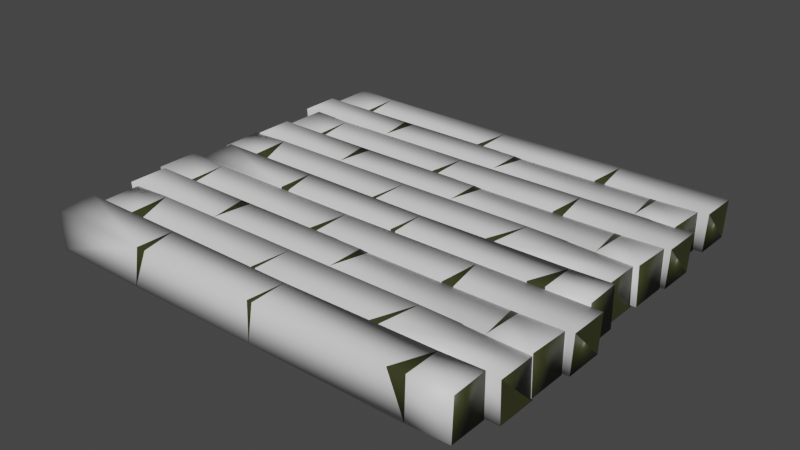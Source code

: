 # Source: chairSeat_bamboo.blend  (saved by Blender 3.4.6; exported with 4.5.12 LTS)
import bpy
from mathutils import Matrix  # noqa: F401  (used for matrix-valued properties, if any)

bpy.ops.wm.read_factory_settings(use_empty=True)
scene = bpy.context.scene
scene.name = 'Scene'

# ---- collections
col_collection_1 = bpy.data.collections.new('Collection 1'); scene.collection.children.link(col_collection_1)

# ---- materials (node trees are filled in below, after node groups)
mat_bamboo = bpy.data.materials.new('bamboo')
mat_bamboo.use_transparent_shadow = False
mat_bamboodark = bpy.data.materials.new('bambooDark')
mat_bamboodark.use_transparent_shadow = False
mat_bamboodark.diffuse_color = (0.0349, 0.03891, 0.01007, 1.0)

# ---- material node trees
mat_bamboo.use_nodes = True; mat_bamboo.node_tree.nodes.clear()
_N = mat_bamboo.node_tree.nodes; _L = mat_bamboo.node_tree.links
n0 = _N.new('ShaderNodeBsdfPrincipled'); n0.name = 'Principled BSDF'; n0.location = (10, 300)
n0.distribution = 'GGX'
n0.subsurface_method = 'RANDOM_WALK_SKIN'
n0.inputs[27].default_value = (0.0, 0.0, 0.0, 1.0)
n0.inputs[28].default_value = 1.0
n1 = _N.new('ShaderNodeOutputMaterial'); n1.name = 'Material Output'; n1.location = (320, 270)
_L.new(n0.outputs[0], n1.inputs[0])
n1.is_active_output = True
mat_bamboodark.use_nodes = True; mat_bamboodark.node_tree.nodes.clear()
_N = mat_bamboodark.node_tree.nodes; _L = mat_bamboodark.node_tree.links
n0 = _N.new('ShaderNodeBsdfPrincipled'); n0.name = 'Principled BSDF'; n0.location = (10, 300)
n0.distribution = 'GGX'
n0.subsurface_method = 'RANDOM_WALK_SKIN'
n0.inputs[0].default_value = (0.0349, 0.03891, 0.01007, 1.0)
n0.inputs[27].default_value = (0.0, 0.0, 0.0, 1.0)
n0.inputs[28].default_value = 1.0
n1 = _N.new('ShaderNodeOutputMaterial'); n1.name = 'Material Output'; n1.location = (320, 270)
_L.new(n0.outputs[0], n1.inputs[0])
n1.is_active_output = True

# ---- world
world_world = bpy.data.worlds.new('World'); scene.world = world_world
world_world.use_nodes = True; world_world.node_tree.nodes.clear()
_N = world_world.node_tree.nodes; _L = world_world.node_tree.links
n0 = _N.new('ShaderNodeOutputWorld'); n0.name = 'World Output'; n0.location = (300, 300)
n1 = _N.new('ShaderNodeBackground'); n1.name = 'Background'; n1.location = (10, 300)
n1.inputs[0].default_value = (0.05088, 0.05088, 0.05088, 1.0)
_L.new(n1.outputs[0], n0.inputs[0])
n0.is_active_output = True
world_world.color = (0.05088, 0.05088, 0.05088)
world_world.use_sun_shadow = False
world_world.sun_shadow_jitter_overblur = 0.0

# ---- meshes
me_cube_010 = bpy.data.meshes.new('Cube.010')
me_cube_010.from_pydata([(-0.1672, 0.1983, -0.02326), (-0.1766, 0.1582, 0.01349), (0.1047, 0.1584, 0.01428), (0.1046, 0.159, -0.02369), (-0.0406, 0.1588, 0.0133), (-0.1838, 0.1991, -0.0226), (-0.0352, 0.197, -0.02223), (0.2051, 0.1586, -0.02178), (0.2052, 0.1974, -0.02232), (0.2065, 0.1592, 0.01562), (0.2066, 0.1979, 0.01508), (-0.1835, 0.1591, -0.02377), (-0.1822, 0.1982, 0.0145), (-0.03031, 0.1974, -0.0226), (-0.03287, 0.1968, 0.01455), (-0.03208, 0.1583, 0.01399), (-0.02951, 0.1589, -0.02316), (0.09794, 0.1982, -0.02309), (0.09805, 0.1976, 0.01488), (0.08882, 0.1979, -0.02269), (-0.1831, 0.1582, 0.01351), (0.09377, 0.1584, 0.01426), (-0.2217, 0.1985, 0.0158), (-0.2225, 0.1585, 0.01481), (-0.2229, 0.1594, -0.02247), (-0.2233, 0.1994, -0.0213)], [], [(12, 4, 14), (11, 6, 16), (16, 19, 3), (18, 15, 21), (9, 3, 7), (18, 9, 10), (17, 10, 8), (7, 17, 8), (18, 13, 14), (16, 1, 11), (12, 1, 4), (11, 0, 6), (16, 13, 19), (18, 14, 15), (9, 2, 3), (18, 2, 9), (17, 18, 10), (7, 3, 17), (18, 19, 13), (16, 4, 1), (3, 21, 16), (21, 15, 16), (14, 6, 12), (6, 0, 12), (8, 9, 7), (15, 4, 16), (13, 6, 14), (17, 19, 18), (2, 21, 3), (11, 5, 0), (0, 5, 12), (19, 17, 3), (4, 15, 14), (8, 10, 9), (16, 6, 13), (20, 1, 12), (20, 11, 1), (21, 2, 18), (20, 12, 22, 23), (11, 20, 23, 24), (22, 25, 24), (24, 23, 22), (5, 11, 24, 25), (12, 5, 25, 22)])
me_cube_010.polygons.foreach_set('use_smooth', [1, 1, 1, 1, 1, 1, 1, 1, 1, 1, 1, 1, 1, 1, 1, 1, 1, 1, 1, 1, 1, 1, 1, 1, 1, 1, 1, 1, 1, 1, 1, 1, 1, 0, 1, 1, 1, 1, 1, 1, 1, 1, 1, 1])
me_cube_010.polygons.foreach_set('material_index', [0, 0, 0, 0, 0, 0, 0, 0, 0, 0, 0, 0, 0, 0, 0, 0, 0, 0, 0, 0, 0, 0, 0, 0, 1, 1, 1, 1, 1, 1, 1, 1, 1, 1, 1, 1, 1, 1, 0, 0, 1, 1, 0, 0])
me_cube_010.materials.append(mat_bamboo)
me_cube_010.materials.append(mat_bamboodark)
me_cube_010.update()
me_cube_010.normals_split_custom_set([tuple(v) for v in zip(*[iter([0.3027, 0.6551, 0.6923, -0.05923, -0.7087, 0.703, 0.01677, 0.7024, 0.7116, 0.2213, -0.6564, -0.7212, -0.07399, 0.7107, -0.6996, 0.02649, -0.684, -0.729, 0.02649, -0.684, -0.729, -0.01573, 0.7346, -0.6783, 0.04853, -0.6823, -0.7295, 0.01866, 0.6927, 0.721, -0.06265, -0.7035, 0.708, 0.02196, -0.7123, 0.7016, -0.2716, -0.6533, 0.7067, 0.04853, -0.6823, -0.7295, -0.09461, -0.7254, -0.6818, 0.01866, 0.6927, 0.721, -0.2716, -0.6533, 0.7067, 0.002546, 0.7074, 0.7068, -0.03139, 0.7318, -0.6808, 0.002546, 0.7074, 0.7068, 0.8708, 0.3221, -0.3715, -0.09461, -0.7254, -0.6818, -0.03139, 0.7318, -0.6808, 0.8708, 0.3221, -0.3715, 0.01866, 0.6927, 0.721, -0.07396, 0.7244, -0.6854, 0.01677, 0.7024, 0.7116, 0.02649, -0.684, -0.729, -0.005393, -0.7213, 0.6926, 0.2213, -0.6564, -0.7212, 0.3027, 0.6551, 0.6923, -0.005393, -0.7213, 0.6926, -0.05923, -0.7087, 0.703, 0.2213, -0.6564, -0.7212, 0.009201, 0.7192, -0.6947, -0.07399, 0.7107, -0.6996, 0.02649, -0.684, -0.729, -0.07396, 0.7244, -0.6854, -0.01573, 0.7346, -0.6783, 0.01866, 0.6927, 0.721, 0.01677, 0.7024, 0.7116, -0.06265, -0.7035, 0.708, -0.2716, -0.6533, 0.7067, -0.01818, -0.7345, 0.6783, 0.04853, -0.6823, -0.7295, 0.01866, 0.6927, 0.721, -0.01818, -0.7345, 0.6783, -0.2716, -0.6533, 0.7067, -0.03139, 0.7318, -0.6808, 0.01866, 0.6927, 0.721, 0.002546, 0.7074, 0.7068, -0.09461, -0.7254, -0.6818, 0.04853, -0.6823, -0.7295, -0.03139, 0.7318, -0.6808, 0.01866, 0.6927, 0.721, -0.01573, 0.7346, -0.6783, -0.07396, 0.7244, -0.6854, 0.02649, -0.684, -0.729, -0.05923, -0.7087, 0.703, -0.005393, -0.7213, 0.6926, 0.04853, -0.6823, -0.7295, 0.02196, -0.7123, 0.7016, 0.02649, -0.684, -0.729, 0.02196, -0.7123, 0.7016, -0.06265, -0.7035, 0.708, 0.02649, -0.684, -0.729, 0.01677, 0.7024, 0.7116, -0.07399, 0.7107, -0.6996, 0.3027, 0.6551, 0.6923, -0.07399, 0.7107, -0.6996, 0.009201, 0.7192, -0.6947, 0.3027, 0.6551, 0.6923, 0.8708, 0.3221, -0.3715, -0.2716, -0.6533, 0.7067, -0.09461, -0.7254, -0.6818, -0.06265, -0.7035, 0.708, -0.05923, -0.7087, 0.703, 0.02649, -0.684, -0.729, -0.07396, 0.7244, -0.6854, -0.07399, 0.7107, -0.6996, 0.01677, 0.7024, 0.7116, -0.03139, 0.7318, -0.6808, -0.01573, 0.7346, -0.6783, 0.01866, 0.6927, 0.721, -0.01818, -0.7345, 0.6783, 0.02196, -0.7123, 0.7016, 0.04853, -0.6823, -0.7295, 0.2213, -0.6564, -0.7212, 0.005874, 0.7296, -0.6838, 0.009201, 0.7192, -0.6947, 0.009201, 0.7192, -0.6947, 0.005874, 0.7296, -0.6838, 0.3027, 0.6551, 0.6923, -0.01573, 0.7346, -0.6783, -0.03139, 0.7318, -0.6808, 0.04853, -0.6823, -0.7295, -0.05923, -0.7087, 0.703, -0.06265, -0.7035, 0.708, 0.01677, 0.7024, 0.7116, 0.9993, -0.003354, -0.03625, 0.9993, -0.003354, -0.03625, 0.9993, -0.003354, -0.03625, 0.02649, -0.684, -0.729, -0.07399, 0.7107, -0.6996, -0.07396, 0.7244, -0.6854, 0.01894, -0.7278, 0.6856, -0.005393, -0.7213, 0.6926, 0.3027, 0.6551, 0.6923, 0.01894, -0.7278, 0.6856, 0.2213, -0.6564, -0.7212, -0.005393, -0.7213, 0.6926, 0.02196, -0.7123, 0.7016, -0.01818, -0.7345, 0.6783, 0.01866, 0.6927, 0.721, 0.01894, -0.7278, 0.6856, 0.3027, 0.6551, 0.6923, -0.6179, 0.2761, 0.7362, -0.5627, -0.5887, 0.5803, 0.2213, -0.6564, -0.7212, 0.01894, -0.7278, 0.6856, -0.5627, -0.5887, 0.5803, -0.3614, -0.6643, -0.6543, -0.6179, 0.2761, 0.7362, -0.6052, 0.5808, -0.5444, -0.3614, -0.6643, -0.6543, -0.3614, -0.6643, -0.6543, -0.5627, -0.5887, 0.5803, -0.6179, 0.2761, 0.7362, 0.005874, 0.7296, -0.6838, 0.2213, -0.6564, -0.7212, -0.3614, -0.6643, -0.6543, -0.6052, 0.5808, -0.5444, 0.3027, 0.6551, 0.6923, 0.005874, 0.7296, -0.6838, -0.6052, 0.5808, -0.5444, -0.6179, 0.2761, 0.7362])] * 3)])
me_cube_059 = bpy.data.meshes.new('Cube.059')
me_cube_059.from_pydata([(0.1426, -0.1928, 0.01588), (0.1521, -0.156, -0.02431), (-0.1292, -0.1552, -0.02407), (-0.1291, -0.1932, -0.02344), (0.01606, -0.1562, -0.02369), (0.1592, -0.1921, 0.01664), (0.01065, -0.1918, 0.01456), (-0.2297, -0.1913, -0.02382), (-0.2298, -0.1919, 0.01494), (-0.231, -0.1539, -0.0233), (-0.2311, -0.1545, 0.01546), (0.1589, -0.1933, -0.02333), (0.1577, -0.155, 0.01574), (0.00576, -0.1921, 0.01496), (0.008323, -0.155, 0.01436), (0.007528, -0.1555, -0.02417), (0.004966, -0.1927, -0.02357), (-0.1225, -0.1926, 0.01578), (-0.1226, -0.1546, 0.01514), (-0.1134, -0.1922, 0.01541), (0.1585, -0.156, -0.02426), (-0.1183, -0.1553, -0.02408), (0.1971, -0.1537, 0.01601), (0.198, -0.1547, -0.02399), (0.1984, -0.192, -0.02306), (0.1987, -0.1908, 0.01691)], [], [(12, 4, 14), (11, 6, 16), (16, 19, 3), (18, 15, 21), (9, 3, 7), (18, 9, 10), (17, 10, 8), (7, 17, 8), (18, 13, 14), (16, 1, 11), (12, 1, 4), (11, 0, 6), (16, 13, 19), (18, 14, 15), (9, 2, 3), (18, 2, 9), (17, 18, 10), (7, 3, 17), (18, 19, 13), (16, 4, 1), (3, 21, 16), (21, 15, 16), (14, 6, 12), (6, 0, 12), (8, 9, 7), (15, 4, 16), (13, 6, 14), (17, 19, 18), (2, 21, 3), (11, 5, 0), (0, 5, 12), (19, 17, 3), (4, 15, 14), (8, 10, 9), (16, 6, 13), (20, 1, 12), (20, 11, 1), (21, 2, 18), (20, 12, 22, 23), (11, 20, 23, 24), (22, 25, 24), (24, 23, 22), (5, 11, 24, 25), (12, 5, 25, 22)])
me_cube_059.polygons.foreach_set('use_smooth', [1, 1, 1, 1, 1, 1, 1, 1, 1, 1, 1, 1, 1, 1, 1, 1, 1, 1, 1, 1, 1, 1, 1, 1, 1, 1, 1, 1, 1, 1, 1, 1, 1, 0, 1, 1, 1, 1, 1, 1, 1, 1, 1, 1])
me_cube_059.polygons.foreach_set('material_index', [0, 0, 0, 0, 0, 0, 0, 0, 0, 0, 0, 0, 0, 0, 0, 0, 0, 0, 0, 0, 0, 0, 0, 0, 1, 1, 1, 1, 1, 1, 1, 1, 1, 1, 1, 1, 1, 1, 0, 0, 1, 1, 0, 0])
me_cube_059.materials.append(mat_bamboo)
me_cube_059.materials.append(mat_bamboodark)
me_cube_059.update()
me_cube_059.normals_split_custom_set([tuple(v) for v in zip(*[iter([-0.3027, 0.6923, 0.6551, 0.05923, 0.703, -0.7087, -0.01677, 0.7116, 0.7024, -0.2213, -0.7212, -0.6564, 0.07399, -0.6996, 0.7107, -0.02649, -0.729, -0.684, -0.02649, -0.729, -0.684, 0.01573, -0.6783, 0.7346, -0.04853, -0.7295, -0.6823, -0.01866, 0.721, 0.6927, 0.06265, 0.708, -0.7035, -0.02196, 0.7016, -0.7123, 0.2716, 0.7067, -0.6533, -0.04853, -0.7295, -0.6823, 0.09461, -0.6818, -0.7254, -0.01866, 0.721, 0.6927, 0.2716, 0.7067, -0.6533, -0.002546, 0.7068, 0.7074, 0.03139, -0.6808, 0.7318, -0.002546, 0.7068, 0.7074, -0.8708, -0.3715, 0.3221, 0.09461, -0.6818, -0.7254, 0.03139, -0.6808, 0.7318, -0.8708, -0.3715, 0.3221, -0.01866, 0.721, 0.6927, 0.07396, -0.6854, 0.7244, -0.01677, 0.7116, 0.7024, -0.02649, -0.729, -0.684, 0.005393, 0.6926, -0.7213, -0.2213, -0.7212, -0.6564, -0.3027, 0.6923, 0.6551, 0.005393, 0.6926, -0.7213, 0.05923, 0.703, -0.7087, -0.2213, -0.7212, -0.6564, -0.009201, -0.6947, 0.7192, 0.07399, -0.6996, 0.7107, -0.02649, -0.729, -0.684, 0.07396, -0.6854, 0.7244, 0.01573, -0.6783, 0.7346, -0.01866, 0.721, 0.6927, -0.01677, 0.7116, 0.7024, 0.06265, 0.708, -0.7035, 0.2716, 0.7067, -0.6533, 0.01818, 0.6783, -0.7345, -0.04853, -0.7295, -0.6823, -0.01866, 0.721, 0.6927, 0.01818, 0.6783, -0.7345, 0.2716, 0.7067, -0.6533, 0.03139, -0.6808, 0.7318, -0.01866, 0.721, 0.6927, -0.002546, 0.7068, 0.7074, 0.09461, -0.6818, -0.7254, -0.04853, -0.7295, -0.6823, 0.03139, -0.6808, 0.7318, -0.01866, 0.721, 0.6927, 0.01573, -0.6783, 0.7346, 0.07396, -0.6854, 0.7244, -0.02649, -0.729, -0.684, 0.05923, 0.703, -0.7087, 0.005393, 0.6926, -0.7213, -0.04853, -0.7295, -0.6823, -0.02196, 0.7016, -0.7123, -0.02649, -0.729, -0.684, -0.02196, 0.7016, -0.7123, 0.06265, 0.708, -0.7035, -0.02649, -0.729, -0.684, -0.01677, 0.7116, 0.7024, 0.07399, -0.6996, 0.7107, -0.3027, 0.6923, 0.6551, 0.07399, -0.6996, 0.7107, -0.009201, -0.6947, 0.7192, -0.3027, 0.6923, 0.6551, -0.8708, -0.3715, 0.3221, 0.2716, 0.7067, -0.6533, 0.09461, -0.6818, -0.7254, 0.06265, 0.708, -0.7035, 0.05923, 0.703, -0.7087, -0.02649, -0.729, -0.684, 0.07396, -0.6854, 0.7244, 0.07399, -0.6996, 0.7107, -0.01677, 0.7116, 0.7024, 0.03139, -0.6808, 0.7318, 0.01573, -0.6783, 0.7346, -0.01866, 0.721, 0.6927, 0.01818, 0.6783, -0.7345, -0.02196, 0.7016, -0.7123, -0.04853, -0.7295, -0.6823, -0.2213, -0.7212, -0.6564, -0.005874, -0.6838, 0.7296, -0.009201, -0.6947, 0.7192, -0.009201, -0.6947, 0.7192, -0.005874, -0.6838, 0.7296, -0.3027, 0.6923, 0.6551, 0.01573, -0.6783, 0.7346, 0.03139, -0.6808, 0.7318, -0.04853, -0.7295, -0.6823, 0.05923, 0.703, -0.7087, 0.06265, 0.708, -0.7035, -0.01677, 0.7116, 0.7024, -0.9993, -0.03625, -0.003355, -0.9993, -0.03625, -0.003355, -0.9993, -0.03625, -0.003355, -0.02649, -0.729, -0.684, 0.07399, -0.6996, 0.7107, 0.07396, -0.6854, 0.7244, -0.01894, 0.6856, -0.7278, 0.005393, 0.6926, -0.7213, -0.3027, 0.6923, 0.6551, -0.01894, 0.6856, -0.7278, -0.2213, -0.7212, -0.6564, 0.005393, 0.6926, -0.7213, -0.02196, 0.7016, -0.7123, 0.01818, 0.6783, -0.7345, -0.01866, 0.721, 0.6927, -0.01894, 0.6856, -0.7278, -0.3027, 0.6923, 0.6551, 0.6179, 0.7362, 0.2761, 0.5627, 0.5803, -0.5887, -0.2213, -0.7212, -0.6564, -0.01894, 0.6856, -0.7278, 0.5627, 0.5803, -0.5887, 0.3614, -0.6543, -0.6643, 0.6179, 0.7362, 0.2761, 0.6052, -0.5444, 0.5808, 0.3614, -0.6543, -0.6643, 0.3614, -0.6543, -0.6643, 0.5627, 0.5803, -0.5887, 0.6179, 0.7362, 0.2761, -0.005874, -0.6838, 0.7296, -0.2213, -0.7212, -0.6564, 0.3614, -0.6543, -0.6643, 0.6052, -0.5444, 0.5808, -0.3027, 0.6923, 0.6551, -0.005874, -0.6838, 0.7296, 0.6052, -0.5444, 0.5808, 0.6179, 0.7362, 0.2761])] * 3)])
me_cube_002 = bpy.data.meshes.new('Cube.002')
me_cube_002.from_pydata([(-0.1627, -0.1545, 0.01484), (-0.1722, -0.1143, -0.02192), (0.1091, -0.1145, -0.02271), (0.109, -0.1152, 0.01527), (-0.03619, -0.1149, -0.02173), (-0.1794, -0.1553, 0.01418), (-0.03078, -0.1532, 0.0138), (0.2095, -0.1148, 0.01335), (0.2097, -0.1536, 0.0139), (0.2109, -0.1153, -0.02405), (0.211, -0.1541, -0.0235), (-0.179, -0.1153, 0.01534), (-0.1778, -0.1544, -0.02293), (-0.02589, -0.1536, 0.01418), (-0.02845, -0.153, -0.02297), (-0.02766, -0.1144, -0.02241), (-0.0251, -0.115, 0.01474), (0.1024, -0.1544, 0.01467), (0.1025, -0.1538, -0.02331), (0.09324, -0.154, 0.01426), (-0.1786, -0.1144, -0.02194), (0.09818, -0.1145, -0.02269), (-0.2173, -0.1546, -0.02423), (-0.2181, -0.1146, -0.02324), (-0.2185, -0.1156, 0.01404), (-0.2188, -0.1555, 0.01288)], [], [(12, 4, 14), (11, 6, 16), (16, 19, 3), (18, 15, 21), (9, 3, 7), (18, 9, 10), (17, 10, 8), (7, 17, 8), (18, 13, 14), (16, 1, 11), (12, 1, 4), (11, 0, 6), (16, 13, 19), (18, 14, 15), (9, 2, 3), (18, 2, 9), (17, 18, 10), (7, 3, 17), (18, 19, 13), (16, 4, 1), (3, 21, 16), (21, 15, 16), (14, 6, 12), (6, 0, 12), (8, 9, 7), (15, 4, 16), (13, 6, 14), (17, 19, 18), (2, 21, 3), (11, 5, 0), (0, 5, 12), (19, 17, 3), (4, 15, 14), (8, 10, 9), (16, 6, 13), (20, 1, 12), (20, 11, 1), (21, 2, 18), (20, 12, 22, 23), (11, 20, 23, 24), (22, 25, 24), (24, 23, 22), (5, 11, 24, 25), (12, 5, 25, 22)])
me_cube_002.polygons.foreach_set('use_smooth', [1, 1, 1, 1, 1, 1, 1, 1, 1, 1, 1, 1, 1, 1, 1, 1, 1, 1, 1, 1, 1, 1, 1, 1, 1, 1, 1, 1, 1, 1, 1, 1, 1, 0, 1, 1, 1, 1, 1, 1, 1, 1, 1, 1])
me_cube_002.polygons.foreach_set('material_index', [0, 0, 0, 0, 0, 0, 0, 0, 0, 0, 0, 0, 0, 0, 0, 0, 0, 0, 0, 0, 0, 0, 0, 0, 1, 1, 1, 1, 1, 1, 1, 1, 1, 1, 1, 1, 1, 1, 0, 0, 1, 1, 0, 0])
me_cube_002.materials.append(mat_bamboo)
me_cube_002.materials.append(mat_bamboodark)
me_cube_002.update()
me_cube_002.normals_split_custom_set([tuple(v) for v in zip(*[iter([0.3027, -0.6551, -0.6923, -0.05923, 0.7087, -0.703, 0.01677, -0.7024, -0.7116, 0.2213, 0.6564, 0.7212, -0.07399, -0.7107, 0.6996, 0.02649, 0.684, 0.729, 0.02649, 0.684, 0.729, -0.01573, -0.7346, 0.6783, 0.04853, 0.6823, 0.7295, 0.01866, -0.6927, -0.721, -0.06265, 0.7035, -0.708, 0.02196, 0.7123, -0.7016, -0.2716, 0.6533, -0.7067, 0.04853, 0.6823, 0.7295, -0.09461, 0.7254, 0.6818, 0.01866, -0.6927, -0.721, -0.2716, 0.6533, -0.7067, 0.002546, -0.7074, -0.7068, -0.03139, -0.7318, 0.6808, 0.002546, -0.7074, -0.7068, 0.8708, -0.3221, 0.3715, -0.09461, 0.7254, 0.6818, -0.03139, -0.7318, 0.6808, 0.8708, -0.3221, 0.3715, 0.01866, -0.6927, -0.721, -0.07396, -0.7244, 0.6854, 0.01677, -0.7024, -0.7116, 0.02649, 0.684, 0.729, -0.005393, 0.7213, -0.6926, 0.2213, 0.6564, 0.7212, 0.3027, -0.6551, -0.6923, -0.005393, 0.7213, -0.6926, -0.05923, 0.7087, -0.703, 0.2213, 0.6564, 0.7212, 0.009201, -0.7192, 0.6947, -0.07399, -0.7107, 0.6996, 0.02649, 0.684, 0.729, -0.07396, -0.7244, 0.6854, -0.01573, -0.7346, 0.6783, 0.01866, -0.6927, -0.721, 0.01677, -0.7024, -0.7116, -0.06265, 0.7035, -0.708, -0.2716, 0.6533, -0.7067, -0.01818, 0.7345, -0.6783, 0.04853, 0.6823, 0.7295, 0.01866, -0.6927, -0.721, -0.01818, 0.7345, -0.6783, -0.2716, 0.6533, -0.7067, -0.03139, -0.7318, 0.6808, 0.01866, -0.6927, -0.721, 0.002546, -0.7074, -0.7068, -0.09461, 0.7254, 0.6818, 0.04853, 0.6823, 0.7295, -0.03139, -0.7318, 0.6808, 0.01866, -0.6927, -0.721, -0.01573, -0.7346, 0.6783, -0.07396, -0.7244, 0.6854, 0.02649, 0.684, 0.729, -0.05923, 0.7087, -0.703, -0.005393, 0.7213, -0.6926, 0.04853, 0.6823, 0.7295, 0.02196, 0.7123, -0.7016, 0.02649, 0.684, 0.729, 0.02196, 0.7123, -0.7016, -0.06265, 0.7035, -0.708, 0.02649, 0.684, 0.729, 0.01677, -0.7024, -0.7116, -0.07399, -0.7107, 0.6996, 0.3027, -0.6551, -0.6923, -0.07399, -0.7107, 0.6996, 0.009201, -0.7192, 0.6947, 0.3027, -0.6551, -0.6923, 0.8708, -0.3221, 0.3715, -0.2716, 0.6533, -0.7067, -0.09461, 0.7254, 0.6818, -0.06265, 0.7035, -0.708, -0.05923, 0.7087, -0.703, 0.02649, 0.684, 0.729, -0.07396, -0.7244, 0.6854, -0.07399, -0.7107, 0.6996, 0.01677, -0.7024, -0.7116, -0.03139, -0.7318, 0.6808, -0.01573, -0.7346, 0.6783, 0.01866, -0.6927, -0.721, -0.01818, 0.7345, -0.6783, 0.02196, 0.7123, -0.7016, 0.04853, 0.6823, 0.7295, 0.2213, 0.6564, 0.7212, 0.005874, -0.7296, 0.6838, 0.009201, -0.7192, 0.6947, 0.009201, -0.7192, 0.6947, 0.005874, -0.7296, 0.6838, 0.3027, -0.6551, -0.6923, -0.01573, -0.7346, 0.6783, -0.03139, -0.7318, 0.6808, 0.04853, 0.6823, 0.7295, -0.05923, 0.7087, -0.703, -0.06265, 0.7035, -0.708, 0.01677, -0.7024, -0.7116, 0.9993, 0.003354, 0.03625, 0.9993, 0.003354, 0.03625, 0.9993, 0.003354, 0.03625, 0.02649, 0.684, 0.729, -0.07399, -0.7107, 0.6996, -0.07396, -0.7244, 0.6854, 0.01894, 0.7278, -0.6856, -0.005393, 0.7213, -0.6926, 0.3027, -0.6551, -0.6923, 0.01894, 0.7278, -0.6856, 0.2213, 0.6564, 0.7212, -0.005393, 0.7213, -0.6926, 0.02196, 0.7123, -0.7016, -0.01818, 0.7345, -0.6783, 0.01866, -0.6927, -0.721, 0.01894, 0.7278, -0.6856, 0.3027, -0.6551, -0.6923, -0.6179, -0.2761, -0.7362, -0.5627, 0.5887, -0.5803, 0.2213, 0.6564, 0.7212, 0.01894, 0.7278, -0.6856, -0.5627, 0.5887, -0.5803, -0.3614, 0.6643, 0.6543, -0.6179, -0.2761, -0.7362, -0.6052, -0.5808, 0.5444, -0.3614, 0.6643, 0.6543, -0.3614, 0.6643, 0.6543, -0.5627, 0.5887, -0.5803, -0.6179, -0.2761, -0.7362, 0.005874, -0.7296, 0.6838, 0.2213, 0.6564, 0.7212, -0.3614, 0.6643, 0.6543, -0.6052, -0.5808, 0.5444, 0.3027, -0.6551, -0.6923, 0.005874, -0.7296, 0.6838, -0.6052, -0.5808, 0.5444, -0.6179, -0.2761, -0.7362])] * 3)])
me_cube_003 = bpy.data.meshes.new('Cube.003')
me_cube_003.from_pydata([(0.1541, -0.116, -0.02326), (0.1637, -0.07582, 0.01349), (-0.1238, -0.07605, 0.01428), (-0.1237, -0.07669, -0.02369), (0.02471, -0.07644, 0.0133), (0.1711, -0.1168, -0.0226), (0.01919, -0.1147, -0.02223), (-0.2264, -0.0763, -0.02178), (-0.2266, -0.1151, -0.02232), (-0.2278, -0.07683, 0.01562), (-0.2279, -0.1156, 0.01508), (0.1707, -0.0768, -0.02377), (0.1695, -0.1159, 0.0145), (0.01419, -0.1151, -0.0226), (0.01681, -0.1145, 0.01455), (0.016, -0.07596, 0.01399), (0.01338, -0.07656, -0.02316), (-0.1169, -0.1159, -0.02309), (-0.117, -0.1153, 0.01488), (-0.1076, -0.1155, -0.02269), (0.1703, -0.07587, 0.01351), (-0.1126, -0.07604, 0.01426), (0.2098, -0.1161, 0.0158), (0.2106, -0.07614, 0.01481), (0.211, -0.07706, -0.02247), (0.2114, -0.117, -0.0213)], [], [(12, 4, 14), (11, 6, 16), (16, 19, 3), (18, 15, 21), (9, 3, 7), (18, 9, 10), (17, 10, 8), (7, 17, 8), (18, 13, 14), (16, 1, 11), (12, 1, 4), (11, 0, 6), (16, 13, 19), (18, 14, 15), (9, 2, 3), (18, 2, 9), (17, 18, 10), (7, 3, 17), (18, 19, 13), (16, 4, 1), (3, 21, 16), (21, 15, 16), (14, 6, 12), (6, 0, 12), (8, 9, 7), (15, 4, 16), (13, 6, 14), (17, 19, 18), (2, 21, 3), (11, 5, 0), (0, 5, 12), (19, 17, 3), (4, 15, 14), (8, 10, 9), (16, 6, 13), (20, 1, 12), (20, 11, 1), (21, 2, 18), (20, 12, 22, 23), (11, 20, 23, 24), (22, 25, 24), (24, 23, 22), (5, 11, 24, 25), (12, 5, 25, 22)])
me_cube_003.polygons.foreach_set('use_smooth', [1, 1, 1, 1, 1, 1, 1, 1, 1, 1, 1, 1, 1, 1, 1, 1, 1, 1, 1, 1, 1, 1, 1, 1, 1, 1, 1, 1, 1, 1, 1, 1, 1, 0, 1, 1, 1, 1, 1, 1, 1, 1, 1, 1])
me_cube_003.polygons.foreach_set('material_index', [0, 0, 0, 0, 0, 0, 0, 0, 0, 0, 0, 0, 0, 0, 0, 0, 0, 0, 0, 0, 0, 0, 0, 0, 1, 1, 1, 1, 1, 1, 1, 1, 1, 1, 1, 1, 1, 1, 0, 0, 1, 1, 0, 0])
me_cube_003.materials.append(mat_bamboo)
me_cube_003.materials.append(mat_bamboodark)
me_cube_003.update()
me_cube_003.normals_split_custom_set([tuple(v) for v in zip(*[iter([-0.3022, -0.6559, 0.6917, 0.05808, 0.7086, 0.7032, -0.01677, -0.7024, 0.7115, -0.2215, 0.6571, -0.7205, 0.07282, -0.7107, -0.6997, -0.02642, 0.684, -0.729, -0.02642, 0.684, -0.729, 0.01529, -0.7347, -0.6782, -0.04836, 0.6824, -0.7294, -0.01874, -0.6926, 0.7211, 0.06164, 0.7036, 0.708, -0.022, 0.7123, 0.7015, 0.2711, 0.6533, 0.7069, -0.04836, 0.6824, -0.7294, 0.09466, 0.7255, -0.6817, -0.01874, -0.6926, 0.7211, 0.2711, 0.6533, 0.7069, -0.002522, -0.7072, 0.707, 0.03075, -0.7318, -0.6808, -0.002522, -0.7072, 0.707, -0.8706, -0.3224, -0.3716, 0.09466, 0.7255, -0.6817, 0.03075, -0.7318, -0.6808, -0.8706, -0.3224, -0.3716, -0.01874, -0.6926, 0.7211, 0.07278, -0.7245, -0.6854, -0.01677, -0.7024, 0.7115, -0.02642, 0.684, -0.729, 0.005328, 0.7212, 0.6927, -0.2215, 0.6571, -0.7205, -0.3022, -0.6559, 0.6917, 0.005328, 0.7212, 0.6927, 0.05808, 0.7086, 0.7032, -0.2215, 0.6571, -0.7205, -0.009036, -0.7194, -0.6945, 0.07282, -0.7107, -0.6997, -0.02642, 0.684, -0.729, 0.07278, -0.7245, -0.6854, 0.01529, -0.7347, -0.6782, -0.01874, -0.6926, 0.7211, -0.01677, -0.7024, 0.7115, 0.06164, 0.7036, 0.708, 0.2711, 0.6533, 0.7069, 0.01813, 0.7345, 0.6784, -0.04836, 0.6824, -0.7294, -0.01874, -0.6926, 0.7211, 0.01813, 0.7345, 0.6784, 0.2711, 0.6533, 0.7069, 0.03075, -0.7318, -0.6808, -0.01874, -0.6926, 0.7211, -0.002522, -0.7072, 0.707, 0.09466, 0.7255, -0.6817, -0.04836, 0.6824, -0.7294, 0.03075, -0.7318, -0.6808, -0.01874, -0.6926, 0.7211, 0.01529, -0.7347, -0.6782, 0.07278, -0.7245, -0.6854, -0.02642, 0.684, -0.729, 0.05808, 0.7086, 0.7032, 0.005328, 0.7212, 0.6927, -0.04836, 0.6824, -0.7294, -0.022, 0.7123, 0.7015, -0.02642, 0.684, -0.729, -0.022, 0.7123, 0.7015, 0.06164, 0.7036, 0.708, -0.02642, 0.684, -0.729, -0.01677, -0.7024, 0.7115, 0.07282, -0.7107, -0.6997, -0.3022, -0.6559, 0.6917, 0.07282, -0.7107, -0.6997, -0.009036, -0.7194, -0.6945, -0.3022, -0.6559, 0.6917, -0.8706, -0.3224, -0.3716, 0.2711, 0.6533, 0.7069, 0.09466, 0.7255, -0.6817, 0.06164, 0.7036, 0.708, 0.05808, 0.7086, 0.7032, -0.02642, 0.684, -0.729, 0.07278, -0.7245, -0.6854, 0.07282, -0.7107, -0.6997, -0.01677, -0.7024, 0.7115, 0.03075, -0.7318, -0.6808, 0.01529, -0.7347, -0.6782, -0.01874, -0.6926, 0.7211, 0.01813, 0.7345, 0.6784, -0.022, 0.7123, 0.7015, -0.04836, 0.6824, -0.7294, -0.2215, 0.6571, -0.7205, -0.005977, -0.7295, -0.6839, -0.009036, -0.7194, -0.6945, -0.009036, -0.7194, -0.6945, -0.005977, -0.7295, -0.6839, -0.3022, -0.6559, 0.6917, 0.01529, -0.7347, -0.6782, 0.03075, -0.7318, -0.6808, -0.04836, 0.6824, -0.7294, 0.05808, 0.7086, 0.7032, 0.06164, 0.7036, 0.708, -0.01677, -0.7024, 0.7115, -0.9993, 0.003429, -0.03705, -0.9993, 0.003429, -0.03705, -0.9993, 0.003429, -0.03705, -0.02642, 0.684, -0.729, 0.07282, -0.7107, -0.6997, 0.07278, -0.7245, -0.6854, -0.0188, 0.7277, 0.6856, 0.005328, 0.7212, 0.6927, -0.3022, -0.6559, 0.6917, -0.0188, 0.7277, 0.6856, -0.2215, 0.6571, -0.7205, 0.005328, 0.7212, 0.6927, -0.022, 0.7123, 0.7015, 0.01813, 0.7345, 0.6784, -0.01874, -0.6926, 0.7211, -0.0188, 0.7277, 0.6856, -0.3022, -0.6559, 0.6917, 0.6179, -0.2762, 0.7361, 0.563, 0.5886, 0.5802, -0.2215, 0.6571, -0.7205, -0.0188, 0.7277, 0.6856, 0.563, 0.5886, 0.5802, 0.3613, 0.6644, -0.6543, 0.6179, -0.2762, 0.7361, 0.6054, -0.5806, -0.5444, 0.3613, 0.6644, -0.6543, 0.3613, 0.6644, -0.6543, 0.563, 0.5886, 0.5802, 0.6179, -0.2762, 0.7361, -0.005977, -0.7295, -0.6839, -0.2215, 0.6571, -0.7205, 0.3613, 0.6644, -0.6543, 0.6054, -0.5806, -0.5444, -0.3022, -0.6559, 0.6917, -0.005977, -0.7295, -0.6839, 0.6054, -0.5806, -0.5444, 0.6179, -0.2762, 0.7361])] * 3)])
me_cube_004 = bpy.data.meshes.new('Cube.004')
me_cube_004.from_pydata([(-0.176, -0.03648, -0.02326), (-0.186, -0.07667, 0.01349), (0.111, -0.07644, 0.01428), (0.1109, -0.07581, -0.02369), (-0.04241, -0.07605, 0.0133), (-0.1936, -0.03572, -0.0226), (-0.0367, -0.0378, -0.02223), (0.2171, -0.07619, -0.02178), (0.2172, -0.03742, -0.02232), (0.2185, -0.07566, 0.01562), (0.2186, -0.0369, 0.01508), (-0.1932, -0.07569, -0.02377), (-0.1919, -0.03662, 0.0145), (-0.03154, -0.0374, -0.0226), (-0.03424, -0.038, 0.01455), (-0.0334, -0.07653, 0.01399), (-0.0307, -0.07593, -0.02316), (0.1039, -0.03659, -0.02309), (0.104, -0.03722, 0.01488), (0.09425, -0.03695, -0.02269), (-0.1928, -0.07662, 0.01351), (0.09947, -0.07645, 0.01426), (-0.2336, -0.03635, 0.0158), (-0.2345, -0.07635, 0.01481), (-0.2349, -0.07543, -0.02247), (-0.2353, -0.03546, -0.0213)], [], [(12, 4, 14), (11, 6, 16), (16, 19, 3), (18, 15, 21), (9, 3, 7), (18, 9, 10), (17, 10, 8), (7, 17, 8), (18, 13, 14), (16, 1, 11), (12, 1, 4), (11, 0, 6), (16, 13, 19), (18, 14, 15), (9, 2, 3), (18, 2, 9), (17, 18, 10), (7, 3, 17), (18, 19, 13), (16, 4, 1), (3, 21, 16), (21, 15, 16), (14, 6, 12), (6, 0, 12), (8, 9, 7), (15, 4, 16), (13, 6, 14), (17, 19, 18), (2, 21, 3), (11, 5, 0), (0, 5, 12), (19, 17, 3), (4, 15, 14), (8, 10, 9), (16, 6, 13), (20, 1, 12), (20, 11, 1), (21, 2, 18), (20, 12, 22, 23), (11, 20, 23, 24), (22, 25, 24), (24, 23, 22), (5, 11, 24, 25), (12, 5, 25, 22)])
me_cube_004.polygons.foreach_set('use_smooth', [1, 1, 1, 1, 1, 1, 1, 1, 1, 1, 1, 1, 1, 1, 1, 1, 1, 1, 1, 1, 1, 1, 1, 1, 1, 1, 1, 1, 1, 1, 1, 1, 1, 0, 1, 1, 1, 1, 1, 1, 1, 1, 1, 1])
me_cube_004.polygons.foreach_set('material_index', [0, 0, 0, 0, 0, 0, 0, 0, 0, 0, 0, 0, 0, 0, 0, 0, 0, 0, 0, 0, 0, 0, 0, 0, 1, 1, 1, 1, 1, 1, 1, 1, 1, 1, 1, 1, 1, 1, 0, 0, 1, 1, 0, 0])
me_cube_004.materials.append(mat_bamboo)
me_cube_004.materials.append(mat_bamboodark)
me_cube_004.update()
me_cube_004.normals_split_custom_set([tuple(v) for v in zip(*[iter([0.3015, 0.6571, 0.6909, -0.05641, -0.7084, 0.7035, 0.01677, 0.7025, 0.7115, 0.2218, -0.6582, -0.7195, -0.07112, 0.7107, -0.6999, 0.02633, -0.684, -0.729, 0.02633, -0.684, -0.729, -0.01466, 0.7348, -0.6781, 0.04811, -0.6825, -0.7293, 0.01887, 0.6924, 0.7213, -0.06017, -0.7037, 0.7079, 0.02205, -0.7124, 0.7014, -0.2703, -0.6534, 0.7071, 0.04811, -0.6825, -0.7293, -0.09475, -0.7257, -0.6815, 0.01887, 0.6924, 0.7213, -0.2703, -0.6534, 0.7071, 0.002484, 0.707, 0.7072, -0.02982, 0.7319, -0.6807, 0.002484, 0.707, 0.7072, 0.8704, 0.3229, -0.3717, -0.09475, -0.7257, -0.6815, -0.02982, 0.7319, -0.6807, 0.8704, 0.3229, -0.3717, 0.01887, 0.6924, 0.7213, -0.07106, 0.7246, -0.6855, 0.01677, 0.7025, 0.7115, 0.02633, -0.684, -0.729, -0.005229, -0.7212, 0.6927, 0.2218, -0.6582, -0.7195, 0.3015, 0.6571, 0.6909, -0.005229, -0.7212, 0.6927, -0.05641, -0.7084, 0.7035, 0.2218, -0.6582, -0.7195, 0.008796, 0.7196, -0.6943, -0.07112, 0.7107, -0.6999, 0.02633, -0.684, -0.729, -0.07106, 0.7246, -0.6855, -0.01466, 0.7348, -0.6781, 0.01887, 0.6924, 0.7213, 0.01677, 0.7025, 0.7115, -0.06017, -0.7037, 0.7079, -0.2703, -0.6534, 0.7071, -0.01806, -0.7344, 0.6784, 0.04811, -0.6825, -0.7293, 0.01887, 0.6924, 0.7213, -0.01806, -0.7344, 0.6784, -0.2703, -0.6534, 0.7071, -0.02982, 0.7319, -0.6807, 0.01887, 0.6924, 0.7213, 0.002484, 0.707, 0.7072, -0.09475, -0.7257, -0.6815, 0.04811, -0.6825, -0.7293, -0.02982, 0.7319, -0.6807, 0.01887, 0.6924, 0.7213, -0.01466, 0.7348, -0.6781, -0.07106, 0.7246, -0.6855, 0.02633, -0.684, -0.729, -0.05641, -0.7084, 0.7035, -0.005229, -0.7212, 0.6927, 0.04811, -0.6825, -0.7293, 0.02205, -0.7124, 0.7014, 0.02633, -0.684, -0.729, 0.02205, -0.7124, 0.7014, -0.06017, -0.7037, 0.7079, 0.02633, -0.684, -0.729, 0.01677, 0.7025, 0.7115, -0.07112, 0.7107, -0.6999, 0.3015, 0.6571, 0.6909, -0.07112, 0.7107, -0.6999, 0.008796, 0.7196, -0.6943, 0.3015, 0.6571, 0.6909, 0.8704, 0.3229, -0.3717, -0.2703, -0.6534, 0.7071, -0.09475, -0.7257, -0.6815, -0.06017, -0.7037, 0.7079, -0.05641, -0.7084, 0.7035, 0.02633, -0.684, -0.729, -0.07106, 0.7246, -0.6855, -0.07112, 0.7107, -0.6999, 0.01677, 0.7025, 0.7115, -0.02982, 0.7319, -0.6807, -0.01466, 0.7348, -0.6781, 0.01887, 0.6924, 0.7213, -0.01806, -0.7344, 0.6784, 0.02205, -0.7124, 0.7014, 0.04811, -0.6825, -0.7293, 0.2218, -0.6582, -0.7195, 0.006127, 0.7294, -0.6841, 0.008796, 0.7196, -0.6943, 0.008796, 0.7196, -0.6943, 0.006127, 0.7294, -0.6841, 0.3015, 0.6571, 0.6909, -0.01466, 0.7348, -0.6781, -0.02982, 0.7319, -0.6807, 0.04811, -0.6825, -0.7293, -0.05641, -0.7084, 0.7035, -0.06017, -0.7037, 0.7079, 0.01677, 0.7025, 0.7115, 0.9993, -0.00354, -0.03827, 0.9993, -0.00354, -0.03827, 0.9993, -0.00354, -0.03827, 0.02633, -0.684, -0.729, -0.07112, 0.7107, -0.6999, -0.07106, 0.7246, -0.6855, 0.0186, -0.7276, 0.6858, -0.005229, -0.7212, 0.6927, 0.3015, 0.6571, 0.6909, 0.0186, -0.7276, 0.6858, 0.2218, -0.6582, -0.7195, -0.005229, -0.7212, 0.6927, 0.02205, -0.7124, 0.7014, -0.01806, -0.7344, 0.6784, 0.01887, 0.6924, 0.7213, 0.0186, -0.7276, 0.6858, 0.3015, 0.6571, 0.6909, -0.6179, 0.2765, 0.736, -0.5633, -0.5886, 0.5799, 0.2218, -0.6582, -0.7195, 0.0186, -0.7276, 0.6858, -0.5633, -0.5886, 0.5799, -0.3611, -0.6645, -0.6543, -0.6179, 0.2765, 0.736, -0.6057, 0.5803, -0.5443, -0.3611, -0.6645, -0.6543, -0.3611, -0.6645, -0.6543, -0.5633, -0.5886, 0.5799, -0.6179, 0.2765, 0.736, 0.006127, 0.7294, -0.6841, 0.2218, -0.6582, -0.7195, -0.3611, -0.6645, -0.6543, -0.6057, 0.5803, -0.5443, 0.3015, 0.6571, 0.6909, 0.006127, 0.7294, -0.6841, -0.6057, 0.5803, -0.5443, -0.6179, 0.2765, 0.736])] * 3)])
me_cube_005 = bpy.data.meshes.new('Cube.005')
me_cube_005.from_pydata([(0.1505, -0.03642, 0.01588), (0.16, 0.0003354, -0.02431), (-0.1213, 0.001126, -0.02407), (-0.1212, -0.03685, -0.02344), (0.024, 0.0001465, -0.02369), (0.1672, -0.03576, 0.01664), (0.01859, -0.03539, 0.01456), (-0.2217, -0.03494, -0.02382), (-0.2218, -0.03548, 0.01494), (-0.2231, 0.002464, -0.0233), (-0.2232, 0.00192, 0.01546), (0.1668, -0.03693, -0.02333), (0.1656, 0.001345, 0.01574), (0.0137, -0.03576, 0.01496), (0.01627, 0.001389, 0.01436), (0.01547, 0.0008293, -0.02417), (0.01291, -0.03632, -0.02357), (-0.1145, -0.03625, 0.01578), (-0.1147, 0.001725, 0.01514), (-0.1054, -0.03585, 0.01541), (0.1665, 0.0003524, -0.02426), (-0.1104, 0.001102, -0.02408), (0.2051, 0.002644, 0.01601), (0.2059, 0.001651, -0.02399), (0.2063, -0.03563, -0.02306), (0.2067, -0.03446, 0.01691)], [], [(12, 4, 14), (11, 6, 16), (16, 19, 3), (18, 15, 21), (9, 3, 7), (18, 9, 10), (17, 10, 8), (7, 17, 8), (18, 13, 14), (16, 1, 11), (12, 1, 4), (11, 0, 6), (16, 13, 19), (18, 14, 15), (9, 2, 3), (18, 2, 9), (17, 18, 10), (7, 3, 17), (18, 19, 13), (16, 4, 1), (3, 21, 16), (21, 15, 16), (14, 6, 12), (6, 0, 12), (8, 9, 7), (15, 4, 16), (13, 6, 14), (17, 19, 18), (2, 21, 3), (11, 5, 0), (0, 5, 12), (19, 17, 3), (4, 15, 14), (8, 10, 9), (16, 6, 13), (20, 1, 12), (20, 11, 1), (21, 2, 18), (20, 12, 22, 23), (11, 20, 23, 24), (22, 25, 24), (24, 23, 22), (5, 11, 24, 25), (12, 5, 25, 22)])
me_cube_005.polygons.foreach_set('use_smooth', [1, 1, 1, 1, 1, 1, 1, 1, 1, 1, 1, 1, 1, 1, 1, 1, 1, 1, 1, 1, 1, 1, 1, 1, 1, 1, 1, 1, 1, 1, 1, 1, 1, 0, 1, 1, 1, 1, 1, 1, 1, 1, 1, 1])
me_cube_005.polygons.foreach_set('material_index', [0, 0, 0, 0, 0, 0, 0, 0, 0, 0, 0, 0, 0, 0, 0, 0, 0, 0, 0, 0, 0, 0, 0, 0, 1, 1, 1, 1, 1, 1, 1, 1, 1, 1, 1, 1, 1, 1, 0, 0, 1, 1, 0, 0])
me_cube_005.materials.append(mat_bamboo)
me_cube_005.materials.append(mat_bamboodark)
me_cube_005.update()
me_cube_005.normals_split_custom_set([tuple(v) for v in zip(*[iter([-0.3027, 0.6923, 0.6551, 0.05923, 0.703, -0.7087, -0.01677, 0.7116, 0.7024, -0.2213, -0.7212, -0.6564, 0.07399, -0.6996, 0.7107, -0.02649, -0.729, -0.684, -0.02649, -0.729, -0.684, 0.01573, -0.6783, 0.7346, -0.04853, -0.7295, -0.6823, -0.01866, 0.721, 0.6927, 0.06265, 0.708, -0.7035, -0.02196, 0.7016, -0.7123, 0.2716, 0.7067, -0.6533, -0.04853, -0.7295, -0.6823, 0.09461, -0.6818, -0.7254, -0.01866, 0.721, 0.6927, 0.2716, 0.7067, -0.6533, -0.002546, 0.7068, 0.7074, 0.03139, -0.6808, 0.7318, -0.002546, 0.7068, 0.7074, -0.8708, -0.3715, 0.3221, 0.09461, -0.6818, -0.7254, 0.03139, -0.6808, 0.7318, -0.8708, -0.3715, 0.3221, -0.01866, 0.721, 0.6927, 0.07396, -0.6854, 0.7244, -0.01677, 0.7116, 0.7024, -0.02649, -0.729, -0.684, 0.005394, 0.6926, -0.7213, -0.2213, -0.7212, -0.6564, -0.3027, 0.6923, 0.6551, 0.005394, 0.6926, -0.7213, 0.05923, 0.703, -0.7087, -0.2213, -0.7212, -0.6564, -0.009201, -0.6947, 0.7192, 0.07399, -0.6996, 0.7107, -0.02649, -0.729, -0.684, 0.07396, -0.6854, 0.7244, 0.01573, -0.6783, 0.7346, -0.01866, 0.721, 0.6927, -0.01677, 0.7116, 0.7024, 0.06265, 0.708, -0.7035, 0.2716, 0.7067, -0.6533, 0.01818, 0.6783, -0.7345, -0.04853, -0.7295, -0.6823, -0.01866, 0.721, 0.6927, 0.01818, 0.6783, -0.7345, 0.2716, 0.7067, -0.6533, 0.03139, -0.6808, 0.7318, -0.01866, 0.721, 0.6927, -0.002546, 0.7068, 0.7074, 0.09461, -0.6818, -0.7254, -0.04853, -0.7295, -0.6823, 0.03139, -0.6808, 0.7318, -0.01866, 0.721, 0.6927, 0.01573, -0.6783, 0.7346, 0.07396, -0.6854, 0.7244, -0.02649, -0.729, -0.684, 0.05923, 0.703, -0.7087, 0.005394, 0.6926, -0.7213, -0.04853, -0.7295, -0.6823, -0.02196, 0.7016, -0.7123, -0.02649, -0.729, -0.684, -0.02196, 0.7016, -0.7123, 0.06265, 0.708, -0.7035, -0.02649, -0.729, -0.684, -0.01677, 0.7116, 0.7024, 0.07399, -0.6996, 0.7107, -0.3027, 0.6923, 0.6551, 0.07399, -0.6996, 0.7107, -0.009201, -0.6947, 0.7192, -0.3027, 0.6923, 0.6551, -0.8708, -0.3715, 0.3221, 0.2716, 0.7067, -0.6533, 0.09461, -0.6818, -0.7254, 0.06265, 0.708, -0.7035, 0.05923, 0.703, -0.7087, -0.02649, -0.729, -0.684, 0.07396, -0.6854, 0.7244, 0.07399, -0.6996, 0.7107, -0.01677, 0.7116, 0.7024, 0.03139, -0.6808, 0.7318, 0.01573, -0.6783, 0.7346, -0.01866, 0.721, 0.6927, 0.01818, 0.6783, -0.7345, -0.02196, 0.7016, -0.7123, -0.04853, -0.7295, -0.6823, -0.2213, -0.7212, -0.6564, -0.005874, -0.6838, 0.7296, -0.009201, -0.6947, 0.7192, -0.009201, -0.6947, 0.7192, -0.005874, -0.6838, 0.7296, -0.3027, 0.6923, 0.6551, 0.01573, -0.6783, 0.7346, 0.03139, -0.6808, 0.7318, -0.04853, -0.7295, -0.6823, 0.05923, 0.703, -0.7087, 0.06265, 0.708, -0.7035, -0.01677, 0.7116, 0.7024, -0.9993, -0.03625, -0.003355, -0.9993, -0.03625, -0.003355, -0.9993, -0.03625, -0.003355, -0.02649, -0.729, -0.684, 0.07399, -0.6996, 0.7107, 0.07396, -0.6854, 0.7244, -0.01894, 0.6856, -0.7278, 0.005394, 0.6926, -0.7213, -0.3027, 0.6923, 0.6551, -0.01894, 0.6856, -0.7278, -0.2213, -0.7212, -0.6564, 0.005394, 0.6926, -0.7213, -0.02196, 0.7016, -0.7123, 0.01818, 0.6783, -0.7345, -0.01866, 0.721, 0.6927, -0.01894, 0.6856, -0.7278, -0.3027, 0.6923, 0.6551, 0.6179, 0.7362, 0.2761, 0.5627, 0.5803, -0.5887, -0.2213, -0.7212, -0.6564, -0.01894, 0.6856, -0.7278, 0.5627, 0.5803, -0.5887, 0.3614, -0.6543, -0.6643, 0.6179, 0.7362, 0.2761, 0.6052, -0.5444, 0.5808, 0.3614, -0.6543, -0.6643, 0.3614, -0.6543, -0.6643, 0.5627, 0.5803, -0.5887, 0.6179, 0.7362, 0.2761, -0.005874, -0.6838, 0.7296, -0.2213, -0.7212, -0.6564, 0.3614, -0.6543, -0.6643, 0.6052, -0.5444, 0.5808, -0.3027, 0.6923, 0.6551, -0.005874, -0.6838, 0.7296, 0.6052, -0.5444, 0.5808, 0.6179, 0.7362, 0.2761])] * 3)])
me_cube_006 = bpy.data.meshes.new('Cube.006')
me_cube_006.from_pydata([(-0.1724, 0.001872, 0.01484), (-0.1819, 0.04206, -0.02192), (0.09945, 0.04183, -0.02271), (0.09934, 0.0412, 0.01527), (-0.04586, 0.04144, -0.02173), (-0.189, 0.001114, 0.01418), (-0.04045, 0.003194, 0.0138), (0.1999, 0.04158, 0.01335), (0.2, 0.002814, 0.0139), (0.2012, 0.04105, -0.02405), (0.2013, 0.002289, -0.0235), (-0.1887, 0.04108, 0.01534), (-0.1875, 0.00201, -0.02293), (-0.03556, 0.002794, 0.01418), (-0.03812, 0.003393, -0.02297), (-0.03733, 0.04192, -0.02241), (-0.03477, 0.04132, 0.01474), (0.09269, 0.001976, 0.01467), (0.0928, 0.002609, -0.02331), (0.08357, 0.002339, 0.01426), (-0.1883, 0.04201, -0.02194), (0.08851, 0.04184, -0.02269), (-0.2269, 0.001743, -0.02423), (-0.2278, 0.04174, -0.02324), (-0.2282, 0.04082, 0.01404), (-0.2285, 0.0008468, 0.01288)], [], [(12, 4, 14), (11, 6, 16), (16, 19, 3), (18, 15, 21), (9, 3, 7), (18, 9, 10), (17, 10, 8), (7, 17, 8), (18, 13, 14), (16, 1, 11), (12, 1, 4), (11, 0, 6), (16, 13, 19), (18, 14, 15), (9, 2, 3), (18, 2, 9), (17, 18, 10), (7, 3, 17), (18, 19, 13), (16, 4, 1), (3, 21, 16), (21, 15, 16), (14, 6, 12), (6, 0, 12), (8, 9, 7), (15, 4, 16), (13, 6, 14), (17, 19, 18), (2, 21, 3), (11, 5, 0), (0, 5, 12), (19, 17, 3), (4, 15, 14), (8, 10, 9), (16, 6, 13), (20, 1, 12), (20, 11, 1), (21, 2, 18), (20, 12, 22, 23), (11, 20, 23, 24), (22, 25, 24), (24, 23, 22), (5, 11, 24, 25), (12, 5, 25, 22)])
me_cube_006.polygons.foreach_set('use_smooth', [1, 1, 1, 1, 1, 1, 1, 1, 1, 1, 1, 1, 1, 1, 1, 1, 1, 1, 1, 1, 1, 1, 1, 1, 1, 1, 1, 1, 1, 1, 1, 1, 1, 0, 1, 1, 1, 1, 1, 1, 1, 1, 1, 1])
me_cube_006.polygons.foreach_set('material_index', [0, 0, 0, 0, 0, 0, 0, 0, 0, 0, 0, 0, 0, 0, 0, 0, 0, 0, 0, 0, 0, 0, 0, 0, 1, 1, 1, 1, 1, 1, 1, 1, 1, 1, 1, 1, 1, 1, 0, 0, 1, 1, 0, 0])
me_cube_006.materials.append(mat_bamboo)
me_cube_006.materials.append(mat_bamboodark)
me_cube_006.update()
me_cube_006.normals_split_custom_set([tuple(v) for v in zip(*[iter([0.3027, -0.6551, -0.6923, -0.05923, 0.7087, -0.703, 0.01677, -0.7024, -0.7116, 0.2213, 0.6564, 0.7212, -0.07399, -0.7107, 0.6996, 0.02649, 0.684, 0.729, 0.02649, 0.684, 0.729, -0.01573, -0.7346, 0.6783, 0.04853, 0.6823, 0.7295, 0.01866, -0.6927, -0.721, -0.06265, 0.7035, -0.708, 0.02196, 0.7123, -0.7016, -0.2716, 0.6533, -0.7067, 0.04853, 0.6823, 0.7295, -0.09461, 0.7254, 0.6818, 0.01866, -0.6927, -0.721, -0.2716, 0.6533, -0.7067, 0.002546, -0.7074, -0.7068, -0.03139, -0.7318, 0.6808, 0.002546, -0.7074, -0.7068, 0.8708, -0.3221, 0.3715, -0.09461, 0.7254, 0.6818, -0.03139, -0.7318, 0.6808, 0.8708, -0.3221, 0.3715, 0.01866, -0.6927, -0.721, -0.07396, -0.7244, 0.6854, 0.01677, -0.7024, -0.7116, 0.02649, 0.684, 0.729, -0.005393, 0.7213, -0.6926, 0.2213, 0.6564, 0.7212, 0.3027, -0.6551, -0.6923, -0.005393, 0.7213, -0.6926, -0.05923, 0.7087, -0.703, 0.2213, 0.6564, 0.7212, 0.009201, -0.7192, 0.6947, -0.07399, -0.7107, 0.6996, 0.02649, 0.684, 0.729, -0.07396, -0.7244, 0.6854, -0.01573, -0.7346, 0.6783, 0.01866, -0.6927, -0.721, 0.01677, -0.7024, -0.7116, -0.06265, 0.7035, -0.708, -0.2716, 0.6533, -0.7067, -0.01818, 0.7345, -0.6783, 0.04853, 0.6823, 0.7295, 0.01866, -0.6927, -0.721, -0.01818, 0.7345, -0.6783, -0.2716, 0.6533, -0.7067, -0.03139, -0.7318, 0.6808, 0.01866, -0.6927, -0.721, 0.002546, -0.7074, -0.7068, -0.09461, 0.7254, 0.6818, 0.04853, 0.6823, 0.7295, -0.03139, -0.7318, 0.6808, 0.01866, -0.6927, -0.721, -0.01573, -0.7346, 0.6783, -0.07396, -0.7244, 0.6854, 0.02649, 0.684, 0.729, -0.05923, 0.7087, -0.703, -0.005393, 0.7213, -0.6926, 0.04853, 0.6823, 0.7295, 0.02196, 0.7123, -0.7016, 0.02649, 0.684, 0.729, 0.02196, 0.7123, -0.7016, -0.06265, 0.7035, -0.708, 0.02649, 0.684, 0.729, 0.01677, -0.7024, -0.7116, -0.07399, -0.7107, 0.6996, 0.3027, -0.6551, -0.6923, -0.07399, -0.7107, 0.6996, 0.009201, -0.7192, 0.6947, 0.3027, -0.6551, -0.6923, 0.8708, -0.3221, 0.3715, -0.2716, 0.6533, -0.7067, -0.09461, 0.7254, 0.6818, -0.06265, 0.7035, -0.708, -0.05923, 0.7087, -0.703, 0.02649, 0.684, 0.729, -0.07396, -0.7244, 0.6854, -0.07399, -0.7107, 0.6996, 0.01677, -0.7024, -0.7116, -0.03139, -0.7318, 0.6808, -0.01573, -0.7346, 0.6783, 0.01866, -0.6927, -0.721, -0.01818, 0.7345, -0.6783, 0.02196, 0.7123, -0.7016, 0.04853, 0.6823, 0.7295, 0.2213, 0.6564, 0.7212, 0.005874, -0.7296, 0.6838, 0.009201, -0.7192, 0.6947, 0.009201, -0.7192, 0.6947, 0.005874, -0.7296, 0.6838, 0.3027, -0.6551, -0.6923, -0.01573, -0.7346, 0.6783, -0.03139, -0.7318, 0.6808, 0.04853, 0.6823, 0.7295, -0.05923, 0.7087, -0.703, -0.06265, 0.7035, -0.708, 0.01677, -0.7024, -0.7116, 0.9993, 0.003355, 0.03625, 0.9993, 0.003355, 0.03625, 0.9993, 0.003355, 0.03625, 0.02649, 0.684, 0.729, -0.07399, -0.7107, 0.6996, -0.07396, -0.7244, 0.6854, 0.01894, 0.7278, -0.6856, -0.005393, 0.7213, -0.6926, 0.3027, -0.6551, -0.6923, 0.01894, 0.7278, -0.6856, 0.2213, 0.6564, 0.7212, -0.005393, 0.7213, -0.6926, 0.02196, 0.7123, -0.7016, -0.01818, 0.7345, -0.6783, 0.01866, -0.6927, -0.721, 0.01894, 0.7278, -0.6856, 0.3027, -0.6551, -0.6923, -0.6179, -0.2761, -0.7362, -0.5627, 0.5887, -0.5803, 0.2213, 0.6564, 0.7212, 0.01894, 0.7278, -0.6856, -0.5627, 0.5887, -0.5803, -0.3614, 0.6643, 0.6543, -0.6179, -0.2761, -0.7362, -0.6052, -0.5808, 0.5444, -0.3614, 0.6643, 0.6543, -0.3614, 0.6643, 0.6543, -0.5627, 0.5887, -0.5803, -0.6179, -0.2761, -0.7362, 0.005874, -0.7296, 0.6838, 0.2213, 0.6564, 0.7212, -0.3614, 0.6643, 0.6543, -0.6052, -0.5808, 0.5444, 0.3027, -0.6551, -0.6923, 0.005874, -0.7296, 0.6838, -0.6052, -0.5808, 0.5444, -0.6179, -0.2761, -0.7362])] * 3)])
me_cube_007 = bpy.data.meshes.new('Cube.007')
me_cube_007.from_pydata([(0.1505, 0.04036, -0.02326), (0.16, 0.08056, 0.01349), (-0.1213, 0.08032, 0.01428), (-0.1212, 0.07969, -0.02369), (0.024, 0.07993, 0.0133), (0.1672, 0.03961, -0.0226), (0.01859, 0.04169, -0.02223), (-0.2217, 0.08007, -0.02178), (-0.2218, 0.04131, -0.02232), (-0.2231, 0.07954, 0.01562), (-0.2232, 0.04078, 0.01508), (0.1668, 0.07958, -0.02377), (0.1656, 0.0405, 0.0145), (0.0137, 0.04129, -0.0226), (0.01627, 0.04188, 0.01455), (0.01547, 0.08041, 0.01399), (0.01291, 0.07982, -0.02316), (-0.1145, 0.04047, -0.02309), (-0.1147, 0.0411, 0.01488), (-0.1054, 0.04083, -0.02269), (0.1665, 0.0805, 0.01351), (-0.1104, 0.08033, 0.01426), (0.2051, 0.04023, 0.0158), (0.2059, 0.08024, 0.01481), (0.2063, 0.07931, -0.02247), (0.2067, 0.03934, -0.0213)], [], [(12, 4, 14), (11, 6, 16), (16, 19, 3), (18, 15, 21), (9, 3, 7), (18, 9, 10), (17, 10, 8), (7, 17, 8), (18, 13, 14), (16, 1, 11), (12, 1, 4), (11, 0, 6), (16, 13, 19), (18, 14, 15), (9, 2, 3), (18, 2, 9), (17, 18, 10), (7, 3, 17), (18, 19, 13), (16, 4, 1), (3, 21, 16), (21, 15, 16), (14, 6, 12), (6, 0, 12), (8, 9, 7), (15, 4, 16), (13, 6, 14), (17, 19, 18), (2, 21, 3), (11, 5, 0), (0, 5, 12), (19, 17, 3), (4, 15, 14), (8, 10, 9), (16, 6, 13), (20, 1, 12), (20, 11, 1), (21, 2, 18), (20, 12, 22, 23), (11, 20, 23, 24), (22, 25, 24), (24, 23, 22), (5, 11, 24, 25), (12, 5, 25, 22)])
me_cube_007.polygons.foreach_set('use_smooth', [1, 1, 1, 1, 1, 1, 1, 1, 1, 1, 1, 1, 1, 1, 1, 1, 1, 1, 1, 1, 1, 1, 1, 1, 1, 1, 1, 1, 1, 1, 1, 1, 1, 0, 1, 1, 1, 1, 1, 1, 1, 1, 1, 1])
me_cube_007.polygons.foreach_set('material_index', [0, 0, 0, 0, 0, 0, 0, 0, 0, 0, 0, 0, 0, 0, 0, 0, 0, 0, 0, 0, 0, 0, 0, 0, 1, 1, 1, 1, 1, 1, 1, 1, 1, 1, 1, 1, 1, 1, 0, 0, 1, 1, 0, 0])
me_cube_007.materials.append(mat_bamboo)
me_cube_007.materials.append(mat_bamboodark)
me_cube_007.update()
me_cube_007.normals_split_custom_set([tuple(v) for v in zip(*[iter([-0.3027, -0.6551, 0.6923, 0.05923, 0.7087, 0.703, -0.01677, -0.7024, 0.7116, -0.2213, 0.6564, -0.7212, 0.07399, -0.7107, -0.6996, -0.02649, 0.684, -0.729, -0.02649, 0.684, -0.729, 0.01573, -0.7346, -0.6783, -0.04853, 0.6823, -0.7295, -0.01866, -0.6927, 0.721, 0.06265, 0.7035, 0.708, -0.02196, 0.7123, 0.7016, 0.2716, 0.6533, 0.7067, -0.04853, 0.6823, -0.7295, 0.09461, 0.7254, -0.6818, -0.01866, -0.6927, 0.721, 0.2716, 0.6533, 0.7067, -0.002546, -0.7074, 0.7068, 0.03139, -0.7318, -0.6808, -0.002546, -0.7074, 0.7068, -0.8708, -0.3221, -0.3715, 0.09461, 0.7254, -0.6818, 0.03139, -0.7318, -0.6808, -0.8708, -0.3221, -0.3715, -0.01866, -0.6927, 0.721, 0.07396, -0.7244, -0.6854, -0.01677, -0.7024, 0.7116, -0.02649, 0.684, -0.729, 0.005394, 0.7213, 0.6926, -0.2213, 0.6564, -0.7212, -0.3027, -0.6551, 0.6923, 0.005394, 0.7213, 0.6926, 0.05923, 0.7087, 0.703, -0.2213, 0.6564, -0.7212, -0.009201, -0.7192, -0.6947, 0.07399, -0.7107, -0.6996, -0.02649, 0.684, -0.729, 0.07396, -0.7244, -0.6854, 0.01573, -0.7346, -0.6783, -0.01866, -0.6927, 0.721, -0.01677, -0.7024, 0.7116, 0.06265, 0.7035, 0.708, 0.2716, 0.6533, 0.7067, 0.01818, 0.7345, 0.6783, -0.04853, 0.6823, -0.7295, -0.01866, -0.6927, 0.721, 0.01818, 0.7345, 0.6783, 0.2716, 0.6533, 0.7067, 0.03139, -0.7318, -0.6808, -0.01866, -0.6927, 0.721, -0.002546, -0.7074, 0.7068, 0.09461, 0.7254, -0.6818, -0.04853, 0.6823, -0.7295, 0.03139, -0.7318, -0.6808, -0.01866, -0.6927, 0.721, 0.01573, -0.7346, -0.6783, 0.07396, -0.7244, -0.6854, -0.02649, 0.684, -0.729, 0.05923, 0.7087, 0.703, 0.005394, 0.7213, 0.6926, -0.04853, 0.6823, -0.7295, -0.02196, 0.7123, 0.7016, -0.02649, 0.684, -0.729, -0.02196, 0.7123, 0.7016, 0.06265, 0.7035, 0.708, -0.02649, 0.684, -0.729, -0.01677, -0.7024, 0.7116, 0.07399, -0.7107, -0.6996, -0.3027, -0.6551, 0.6923, 0.07399, -0.7107, -0.6996, -0.009201, -0.7192, -0.6947, -0.3027, -0.6551, 0.6923, -0.8708, -0.3221, -0.3715, 0.2716, 0.6533, 0.7067, 0.09461, 0.7254, -0.6818, 0.06265, 0.7035, 0.708, 0.05923, 0.7087, 0.703, -0.02649, 0.684, -0.729, 0.07396, -0.7244, -0.6854, 0.07399, -0.7107, -0.6996, -0.01677, -0.7024, 0.7116, 0.03139, -0.7318, -0.6808, 0.01573, -0.7346, -0.6783, -0.01866, -0.6927, 0.721, 0.01818, 0.7345, 0.6783, -0.02196, 0.7123, 0.7016, -0.04853, 0.6823, -0.7295, -0.2213, 0.6564, -0.7212, -0.005874, -0.7296, -0.6838, -0.009201, -0.7192, -0.6947, -0.009201, -0.7192, -0.6947, -0.005874, -0.7296, -0.6838, -0.3027, -0.6551, 0.6923, 0.01573, -0.7346, -0.6783, 0.03139, -0.7318, -0.6808, -0.04853, 0.6823, -0.7295, 0.05923, 0.7087, 0.703, 0.06265, 0.7035, 0.708, -0.01677, -0.7024, 0.7116, -0.9993, 0.003356, -0.03625, -0.9993, 0.003356, -0.03625, -0.9993, 0.003356, -0.03625, -0.02649, 0.684, -0.729, 0.07399, -0.7107, -0.6996, 0.07396, -0.7244, -0.6854, -0.01894, 0.7278, 0.6856, 0.005394, 0.7213, 0.6926, -0.3027, -0.6551, 0.6923, -0.01894, 0.7278, 0.6856, -0.2213, 0.6564, -0.7212, 0.005394, 0.7213, 0.6926, -0.02196, 0.7123, 0.7016, 0.01818, 0.7345, 0.6783, -0.01866, -0.6927, 0.721, -0.01894, 0.7278, 0.6856, -0.3027, -0.6551, 0.6923, 0.6179, -0.2761, 0.7362, 0.5627, 0.5887, 0.5803, -0.2213, 0.6564, -0.7212, -0.01894, 0.7278, 0.6856, 0.5627, 0.5887, 0.5803, 0.3614, 0.6643, -0.6543, 0.6179, -0.2761, 0.7362, 0.6052, -0.5808, -0.5444, 0.3614, 0.6643, -0.6543, 0.3614, 0.6643, -0.6543, 0.5627, 0.5887, 0.5803, 0.6179, -0.2761, 0.7362, -0.005874, -0.7296, -0.6838, -0.2213, 0.6564, -0.7212, 0.3614, 0.6643, -0.6543, 0.6052, -0.5808, -0.5444, -0.3027, -0.6551, 0.6923, -0.005874, -0.7296, -0.6838, 0.6052, -0.5808, -0.5444, 0.6179, -0.2761, 0.7362])] * 3)])
me_cube_008 = bpy.data.meshes.new('Cube.008')
me_cube_008.from_pydata([(-0.1619, 0.1199, -0.02326), (-0.1714, 0.0797, 0.01349), (0.1099, 0.07993, 0.01428), (0.1098, 0.08057, -0.02369), (-0.03537, 0.08032, 0.0133), (-0.1786, 0.1206, -0.0226), (-0.02996, 0.1186, -0.02223), (0.2104, 0.08019, -0.02178), (0.2105, 0.1189, -0.02232), (0.2117, 0.08071, 0.01562), (0.2118, 0.1195, 0.01508), (-0.1782, 0.08068, -0.02377), (-0.177, 0.1198, 0.0145), (-0.02507, 0.119, -0.0226), (-0.02764, 0.1184, 0.01455), (-0.02684, 0.07984, 0.01399), (-0.02428, 0.08044, -0.02316), (0.1032, 0.1198, -0.02309), (0.1033, 0.1192, 0.01488), (0.09405, 0.1194, -0.02269), (-0.1778, 0.07975, 0.01351), (0.099, 0.07993, 0.01426), (-0.2165, 0.12, 0.0158), (-0.2173, 0.08002, 0.01481), (-0.2177, 0.08095, -0.02247), (-0.218, 0.1209, -0.0213)], [], [(12, 4, 14), (11, 6, 16), (16, 19, 3), (18, 15, 21), (9, 3, 7), (18, 9, 10), (17, 10, 8), (7, 17, 8), (18, 13, 14), (16, 1, 11), (12, 1, 4), (11, 0, 6), (16, 13, 19), (18, 14, 15), (9, 2, 3), (18, 2, 9), (17, 18, 10), (7, 3, 17), (18, 19, 13), (16, 4, 1), (3, 21, 16), (21, 15, 16), (14, 6, 12), (6, 0, 12), (8, 9, 7), (15, 4, 16), (13, 6, 14), (17, 19, 18), (2, 21, 3), (11, 5, 0), (0, 5, 12), (19, 17, 3), (4, 15, 14), (8, 10, 9), (16, 6, 13), (20, 1, 12), (20, 11, 1), (21, 2, 18), (20, 12, 22, 23), (11, 20, 23, 24), (22, 25, 24), (24, 23, 22), (5, 11, 24, 25), (12, 5, 25, 22)])
me_cube_008.polygons.foreach_set('use_smooth', [1, 1, 1, 1, 1, 1, 1, 1, 1, 1, 1, 1, 1, 1, 1, 1, 1, 1, 1, 1, 1, 1, 1, 1, 1, 1, 1, 1, 1, 1, 1, 1, 1, 0, 1, 1, 1, 1, 1, 1, 1, 1, 1, 1])
me_cube_008.polygons.foreach_set('material_index', [0, 0, 0, 0, 0, 0, 0, 0, 0, 0, 0, 0, 0, 0, 0, 0, 0, 0, 0, 0, 0, 0, 0, 0, 1, 1, 1, 1, 1, 1, 1, 1, 1, 1, 1, 1, 1, 1, 0, 0, 1, 1, 0, 0])
me_cube_008.materials.append(mat_bamboo)
me_cube_008.materials.append(mat_bamboodark)
me_cube_008.update()
me_cube_008.normals_split_custom_set([tuple(v) for v in zip(*[iter([0.3027, 0.6551, 0.6923, -0.05923, -0.7087, 0.703, 0.01677, 0.7024, 0.7116, 0.2213, -0.6564, -0.7212, -0.07399, 0.7107, -0.6996, 0.02649, -0.684, -0.729, 0.02649, -0.684, -0.729, -0.01573, 0.7346, -0.6783, 0.04853, -0.6823, -0.7295, 0.01866, 0.6927, 0.721, -0.06265, -0.7035, 0.708, 0.02196, -0.7123, 0.7016, -0.2716, -0.6533, 0.7067, 0.04853, -0.6823, -0.7295, -0.09461, -0.7254, -0.6818, 0.01866, 0.6927, 0.721, -0.2716, -0.6533, 0.7067, 0.002546, 0.7074, 0.7068, -0.03139, 0.7318, -0.6808, 0.002546, 0.7074, 0.7068, 0.8708, 0.3221, -0.3715, -0.09461, -0.7254, -0.6818, -0.03139, 0.7318, -0.6808, 0.8708, 0.3221, -0.3715, 0.01866, 0.6927, 0.721, -0.07396, 0.7244, -0.6854, 0.01677, 0.7024, 0.7116, 0.02649, -0.684, -0.729, -0.005393, -0.7213, 0.6926, 0.2213, -0.6564, -0.7212, 0.3027, 0.6551, 0.6923, -0.005393, -0.7213, 0.6926, -0.05923, -0.7087, 0.703, 0.2213, -0.6564, -0.7212, 0.009201, 0.7192, -0.6947, -0.07399, 0.7107, -0.6996, 0.02649, -0.684, -0.729, -0.07396, 0.7244, -0.6854, -0.01573, 0.7346, -0.6783, 0.01866, 0.6927, 0.721, 0.01677, 0.7024, 0.7116, -0.06265, -0.7035, 0.708, -0.2716, -0.6533, 0.7067, -0.01818, -0.7345, 0.6783, 0.04853, -0.6823, -0.7295, 0.01866, 0.6927, 0.721, -0.01818, -0.7345, 0.6783, -0.2716, -0.6533, 0.7067, -0.03139, 0.7318, -0.6808, 0.01866, 0.6927, 0.721, 0.002546, 0.7074, 0.7068, -0.09461, -0.7254, -0.6818, 0.04853, -0.6823, -0.7295, -0.03139, 0.7318, -0.6808, 0.01866, 0.6927, 0.721, -0.01573, 0.7346, -0.6783, -0.07396, 0.7244, -0.6854, 0.02649, -0.684, -0.729, -0.05923, -0.7087, 0.703, -0.005393, -0.7213, 0.6926, 0.04853, -0.6823, -0.7295, 0.02196, -0.7123, 0.7016, 0.02649, -0.684, -0.729, 0.02196, -0.7123, 0.7016, -0.06265, -0.7035, 0.708, 0.02649, -0.684, -0.729, 0.01677, 0.7024, 0.7116, -0.07399, 0.7107, -0.6996, 0.3027, 0.6551, 0.6923, -0.07399, 0.7107, -0.6996, 0.009201, 0.7192, -0.6947, 0.3027, 0.6551, 0.6923, 0.8708, 0.3221, -0.3715, -0.2716, -0.6533, 0.7067, -0.09461, -0.7254, -0.6818, -0.06265, -0.7035, 0.708, -0.05923, -0.7087, 0.703, 0.02649, -0.684, -0.729, -0.07396, 0.7244, -0.6854, -0.07399, 0.7107, -0.6996, 0.01677, 0.7024, 0.7116, -0.03139, 0.7318, -0.6808, -0.01573, 0.7346, -0.6783, 0.01866, 0.6927, 0.721, -0.01818, -0.7345, 0.6783, 0.02196, -0.7123, 0.7016, 0.04853, -0.6823, -0.7295, 0.2213, -0.6564, -0.7212, 0.005874, 0.7296, -0.6838, 0.009201, 0.7192, -0.6947, 0.009201, 0.7192, -0.6947, 0.005874, 0.7296, -0.6838, 0.3027, 0.6551, 0.6923, -0.01573, 0.7346, -0.6783, -0.03139, 0.7318, -0.6808, 0.04853, -0.6823, -0.7295, -0.05923, -0.7087, 0.703, -0.06265, -0.7035, 0.708, 0.01677, 0.7024, 0.7116, 0.9993, -0.003354, -0.03625, 0.9993, -0.003354, -0.03625, 0.9993, -0.003354, -0.03625, 0.02649, -0.684, -0.729, -0.07399, 0.7107, -0.6996, -0.07396, 0.7244, -0.6854, 0.01894, -0.7278, 0.6856, -0.005393, -0.7213, 0.6926, 0.3027, 0.6551, 0.6923, 0.01894, -0.7278, 0.6856, 0.2213, -0.6564, -0.7212, -0.005393, -0.7213, 0.6926, 0.02196, -0.7123, 0.7016, -0.01818, -0.7345, 0.6783, 0.01866, 0.6927, 0.721, 0.01894, -0.7278, 0.6856, 0.3027, 0.6551, 0.6923, -0.6179, 0.2761, 0.7362, -0.5627, -0.5887, 0.5803, 0.2213, -0.6564, -0.7212, 0.01894, -0.7278, 0.6856, -0.5627, -0.5887, 0.5803, -0.3614, -0.6643, -0.6543, -0.6179, 0.2761, 0.7362, -0.6052, 0.5808, -0.5444, -0.3614, -0.6643, -0.6543, -0.3614, -0.6643, -0.6543, -0.5627, -0.5887, 0.5803, -0.6179, 0.2761, 0.7362, 0.005874, 0.7296, -0.6838, 0.2213, -0.6564, -0.7212, -0.3614, -0.6643, -0.6543, -0.6052, 0.5808, -0.5444, 0.3027, 0.6551, 0.6923, 0.005874, 0.7296, -0.6838, -0.6052, 0.5808, -0.5444, -0.6179, 0.2761, 0.7362])] * 3)])
me_cube_009 = bpy.data.meshes.new('Cube.009')
me_cube_009.from_pydata([(0.141, 0.1188, -0.02326), (0.1504, 0.159, 0.01349), (-0.1309, 0.1588, 0.01428), (-0.1308, 0.1581, -0.02369), (0.01445, 0.1584, 0.0133), (0.1576, 0.1181, -0.0226), (0.00904, 0.1201, -0.02223), (-0.2313, 0.1585, -0.02178), (-0.2314, 0.1198, -0.02232), (-0.2326, 0.158, 0.01562), (-0.2328, 0.1192, 0.01508), (0.1573, 0.158, -0.02377), (0.1561, 0.119, 0.0145), (0.004151, 0.1197, -0.0226), (0.006714, 0.1203, 0.01455), (0.005919, 0.1589, 0.01399), (0.003356, 0.1583, -0.02316), (-0.1241, 0.1189, -0.02309), (-0.1242, 0.1196, 0.01488), (-0.115, 0.1193, -0.02269), (0.1569, 0.159, 0.01351), (-0.1199, 0.1588, 0.01426), (0.1955, 0.1187, 0.0158), (0.1964, 0.1587, 0.01481), (0.1968, 0.1578, -0.02247), (0.1971, 0.1178, -0.0213)], [], [(12, 4, 14), (11, 6, 16), (16, 19, 3), (18, 15, 21), (9, 3, 7), (18, 9, 10), (17, 10, 8), (7, 17, 8), (18, 13, 14), (16, 1, 11), (12, 1, 4), (11, 0, 6), (16, 13, 19), (18, 14, 15), (9, 2, 3), (18, 2, 9), (17, 18, 10), (7, 3, 17), (18, 19, 13), (16, 4, 1), (3, 21, 16), (21, 15, 16), (14, 6, 12), (6, 0, 12), (8, 9, 7), (15, 4, 16), (13, 6, 14), (17, 19, 18), (2, 21, 3), (11, 5, 0), (0, 5, 12), (19, 17, 3), (4, 15, 14), (8, 10, 9), (16, 6, 13), (20, 1, 12), (20, 11, 1), (21, 2, 18), (20, 12, 22, 23), (11, 20, 23, 24), (22, 25, 24), (24, 23, 22), (5, 11, 24, 25), (12, 5, 25, 22)])
me_cube_009.polygons.foreach_set('use_smooth', [1, 1, 1, 1, 1, 1, 1, 1, 1, 1, 1, 1, 1, 1, 1, 1, 1, 1, 1, 1, 1, 1, 1, 1, 1, 1, 1, 1, 1, 1, 1, 1, 1, 0, 1, 1, 1, 1, 1, 1, 1, 1, 1, 1])
me_cube_009.polygons.foreach_set('material_index', [0, 0, 0, 0, 0, 0, 0, 0, 0, 0, 0, 0, 0, 0, 0, 0, 0, 0, 0, 0, 0, 0, 0, 0, 1, 1, 1, 1, 1, 1, 1, 1, 1, 1, 1, 1, 1, 1, 0, 0, 1, 1, 0, 0])
me_cube_009.materials.append(mat_bamboo)
me_cube_009.materials.append(mat_bamboodark)
me_cube_009.update()
me_cube_009.normals_split_custom_set([tuple(v) for v in zip(*[iter([-0.3027, -0.6551, 0.6923, 0.05923, 0.7087, 0.703, -0.01677, -0.7024, 0.7116, -0.2213, 0.6564, -0.7212, 0.07399, -0.7107, -0.6996, -0.02649, 0.684, -0.729, -0.02649, 0.684, -0.729, 0.01573, -0.7346, -0.6783, -0.04853, 0.6823, -0.7295, -0.01866, -0.6927, 0.721, 0.06265, 0.7035, 0.708, -0.02196, 0.7123, 0.7016, 0.2716, 0.6533, 0.7067, -0.04853, 0.6823, -0.7295, 0.09461, 0.7254, -0.6818, -0.01866, -0.6927, 0.721, 0.2716, 0.6533, 0.7067, -0.002546, -0.7074, 0.7068, 0.03139, -0.7318, -0.6808, -0.002546, -0.7074, 0.7068, -0.8708, -0.3221, -0.3715, 0.09461, 0.7254, -0.6818, 0.03139, -0.7318, -0.6808, -0.8708, -0.3221, -0.3715, -0.01866, -0.6927, 0.721, 0.07396, -0.7244, -0.6854, -0.01677, -0.7024, 0.7116, -0.02649, 0.684, -0.729, 0.005394, 0.7213, 0.6926, -0.2213, 0.6564, -0.7212, -0.3027, -0.6551, 0.6923, 0.005394, 0.7213, 0.6926, 0.05923, 0.7087, 0.703, -0.2213, 0.6564, -0.7212, -0.009201, -0.7192, -0.6947, 0.07399, -0.7107, -0.6996, -0.02649, 0.684, -0.729, 0.07396, -0.7244, -0.6854, 0.01573, -0.7346, -0.6783, -0.01866, -0.6927, 0.721, -0.01677, -0.7024, 0.7116, 0.06265, 0.7035, 0.708, 0.2716, 0.6533, 0.7067, 0.01818, 0.7345, 0.6783, -0.04853, 0.6823, -0.7295, -0.01866, -0.6927, 0.721, 0.01818, 0.7345, 0.6783, 0.2716, 0.6533, 0.7067, 0.03139, -0.7318, -0.6808, -0.01866, -0.6927, 0.721, -0.002546, -0.7074, 0.7068, 0.09461, 0.7254, -0.6818, -0.04853, 0.6823, -0.7295, 0.03139, -0.7318, -0.6808, -0.01866, -0.6927, 0.721, 0.01573, -0.7346, -0.6783, 0.07396, -0.7244, -0.6854, -0.02649, 0.684, -0.729, 0.05923, 0.7087, 0.703, 0.005394, 0.7213, 0.6926, -0.04853, 0.6823, -0.7295, -0.02196, 0.7123, 0.7016, -0.02649, 0.684, -0.729, -0.02196, 0.7123, 0.7016, 0.06265, 0.7035, 0.708, -0.02649, 0.684, -0.729, -0.01677, -0.7024, 0.7116, 0.07399, -0.7107, -0.6996, -0.3027, -0.6551, 0.6923, 0.07399, -0.7107, -0.6996, -0.009201, -0.7192, -0.6947, -0.3027, -0.6551, 0.6923, -0.8708, -0.3221, -0.3715, 0.2716, 0.6533, 0.7067, 0.09461, 0.7254, -0.6818, 0.06265, 0.7035, 0.708, 0.05923, 0.7087, 0.703, -0.02649, 0.684, -0.729, 0.07396, -0.7244, -0.6854, 0.07399, -0.7107, -0.6996, -0.01677, -0.7024, 0.7116, 0.03139, -0.7318, -0.6808, 0.01573, -0.7346, -0.6783, -0.01866, -0.6927, 0.721, 0.01818, 0.7345, 0.6783, -0.02196, 0.7123, 0.7016, -0.04853, 0.6823, -0.7295, -0.2213, 0.6564, -0.7212, -0.005874, -0.7296, -0.6838, -0.009201, -0.7192, -0.6947, -0.009201, -0.7192, -0.6947, -0.005874, -0.7296, -0.6838, -0.3027, -0.6551, 0.6923, 0.01573, -0.7346, -0.6783, 0.03139, -0.7318, -0.6808, -0.04853, 0.6823, -0.7295, 0.05923, 0.7087, 0.703, 0.06265, 0.7035, 0.708, -0.01677, -0.7024, 0.7116, -0.9993, 0.003355, -0.03625, -0.9993, 0.003355, -0.03625, -0.9993, 0.003355, -0.03625, -0.02649, 0.684, -0.729, 0.07399, -0.7107, -0.6996, 0.07396, -0.7244, -0.6854, -0.01894, 0.7278, 0.6856, 0.005394, 0.7213, 0.6926, -0.3027, -0.6551, 0.6923, -0.01894, 0.7278, 0.6856, -0.2213, 0.6564, -0.7212, 0.005394, 0.7213, 0.6926, -0.02196, 0.7123, 0.7016, 0.01818, 0.7345, 0.6783, -0.01866, -0.6927, 0.721, -0.01894, 0.7278, 0.6856, -0.3027, -0.6551, 0.6923, 0.6179, -0.2761, 0.7362, 0.5627, 0.5887, 0.5803, -0.2213, 0.6564, -0.7212, -0.01894, 0.7278, 0.6856, 0.5627, 0.5887, 0.5803, 0.3614, 0.6643, -0.6543, 0.6179, -0.2761, 0.7362, 0.6052, -0.5808, -0.5444, 0.3614, 0.6643, -0.6543, 0.3614, 0.6643, -0.6543, 0.5627, 0.5887, 0.5803, 0.6179, -0.2761, 0.7362, -0.005874, -0.7296, -0.6838, -0.2213, 0.6564, -0.7212, 0.3614, 0.6643, -0.6543, 0.6052, -0.5808, -0.5444, -0.3027, -0.6551, 0.6923, -0.005874, -0.7296, -0.6838, 0.6052, -0.5808, -0.5444, 0.6179, -0.2761, 0.7362])] * 3)])

# ---- objects
ob_empty = bpy.data.objects.new('Empty', None)
ob_bamboobranch_009 = bpy.data.objects.new('bambooBranch.009', me_cube_010)
ob_bamboobranch = bpy.data.objects.new('bambooBranch', me_cube_059)
ob_bamboobranch_001 = bpy.data.objects.new('bambooBranch.001', me_cube_002)
ob_bamboobranch_002 = bpy.data.objects.new('bambooBranch.002', me_cube_003)
ob_bamboobranch_003 = bpy.data.objects.new('bambooBranch.003', me_cube_004)
ob_bamboobranch_004 = bpy.data.objects.new('bambooBranch.004', me_cube_005)
ob_bamboobranch_005 = bpy.data.objects.new('bambooBranch.005', me_cube_006)
ob_bamboobranch_006 = bpy.data.objects.new('bambooBranch.006', me_cube_007)
ob_bamboobranch_007 = bpy.data.objects.new('bambooBranch.007', me_cube_008)
ob_bamboobranch_008 = bpy.data.objects.new('bambooBranch.008', me_cube_009)

# ---- transforms, parenting, visibility, modifiers, constraints
ob_empty.location = (0.0, 0.0, 0.08162)
ob_empty.scale = (0.09605, 0.09605, 0.09605)
ob_empty.empty_display_type = 'IMAGE'
ob_empty.empty_display_size = 5.0
ob_empty.empty_image_depth = 'FRONT'
ob_empty.show_empty_image_perspective = False
ob_empty.use_empty_image_alpha = True
ob_empty.empty_image_side = 'FRONT'
ob_empty.color = (1.0, 1.0, 1.0, 0.5455)
ob_empty.hide_select = True
ob_bamboobranch_009.location = (0.0, 0.0, 0.0)
ob_bamboobranch_009.rotation_mode = 'QUATERNION'
ob_bamboobranch_009.rotation_quaternion = (1.0, 0.0, 0.0, 0.0)
ob_bamboobranch.location = (0.0, 0.0, 0.0)
ob_bamboobranch.rotation_mode = 'QUATERNION'
ob_bamboobranch.rotation_quaternion = (1.0, 0.0, 0.0, 0.0)
ob_bamboobranch_001.location = (0.0, 0.0, 0.0)
ob_bamboobranch_001.rotation_mode = 'QUATERNION'
ob_bamboobranch_001.rotation_quaternion = (1.0, 0.0, 0.0, 0.0)
ob_bamboobranch_002.location = (0.0, 0.0, 0.0)
ob_bamboobranch_002.rotation_mode = 'QUATERNION'
ob_bamboobranch_002.rotation_quaternion = (1.0, 0.0, 0.0, 0.0)
ob_bamboobranch_003.location = (0.0, 0.0, 0.0)
ob_bamboobranch_003.rotation_mode = 'QUATERNION'
ob_bamboobranch_003.rotation_quaternion = (1.0, 0.0, 0.0, 0.0)
ob_bamboobranch_004.location = (0.0, 0.0, 0.0)
ob_bamboobranch_004.rotation_mode = 'QUATERNION'
ob_bamboobranch_004.rotation_quaternion = (1.0, 0.0, 0.0, 0.0)
ob_bamboobranch_005.location = (0.0, 0.0, 0.0)
ob_bamboobranch_005.rotation_mode = 'QUATERNION'
ob_bamboobranch_005.rotation_quaternion = (1.0, 0.0, 0.0, 0.0)
ob_bamboobranch_006.location = (0.0, 0.0, 0.0)
ob_bamboobranch_006.rotation_mode = 'QUATERNION'
ob_bamboobranch_006.rotation_quaternion = (1.0, 0.0, 0.0, 0.0)
ob_bamboobranch_007.location = (0.0, 0.0, 0.0)
ob_bamboobranch_007.rotation_mode = 'QUATERNION'
ob_bamboobranch_007.rotation_quaternion = (1.0, 0.0, 0.0, 0.0)
ob_bamboobranch_008.location = (0.0, 0.0, 0.0)
ob_bamboobranch_008.rotation_mode = 'QUATERNION'
ob_bamboobranch_008.rotation_quaternion = (1.0, 0.0, 0.0, 0.0)

# ---- collection membership
scene.collection.objects.link(ob_empty)
scene.collection.objects.link(ob_bamboobranch_009)
col_collection_1.objects.link(ob_bamboobranch)
col_collection_1.objects.link(ob_bamboobranch_001)
col_collection_1.objects.link(ob_bamboobranch_002)
col_collection_1.objects.link(ob_bamboobranch_003)
col_collection_1.objects.link(ob_bamboobranch_004)
col_collection_1.objects.link(ob_bamboobranch_005)
col_collection_1.objects.link(ob_bamboobranch_006)
col_collection_1.objects.link(ob_bamboobranch_007)
col_collection_1.objects.link(ob_bamboobranch_008)

# ---- scene / render settings (as saved in the file)
scene.frame_start = 1; scene.frame_end = 250; scene.frame_set(1)
scene.render.engine = 'BLENDER_EEVEE_NEXT'
scene.cycles.sampling_pattern = 'TABULATED_SOBOL'
scene.cycles.use_light_tree = False
scene.view_settings.view_transform = 'Filmic'
bpy.context.view_layer.update()

# ---- added for rendering (the .blend has no active camera and no usable light): camera, sun
cam_auto = bpy.data.cameras.new('AutoCamera')
cam_auto.lens = 50.0
cam_auto.sensor_width = 36.0
cam_auto.clip_end = 1000.0
ob_auto_camera = bpy.data.objects.new('AutoCamera', cam_auto)
scene.collection.objects.link(ob_auto_camera)
ob_auto_camera.location = (0.548266, -0.664884, 0.441579)
ob_auto_camera.rotation_euler = (1.09748, -7.21219e-08, 0.694738)
scene.camera = ob_auto_camera
light_auto_sun = bpy.data.lights.new('AutoSun', 'SUN')
light_auto_sun.energy = 3.0
light_auto_sun.angle = 0.0523599
ob_auto_sun = bpy.data.objects.new('AutoSun', light_auto_sun)
scene.collection.objects.link(ob_auto_sun)
ob_auto_sun.rotation_euler = (0.872665, 0.174533, 0.523599)
bpy.context.view_layer.update()
